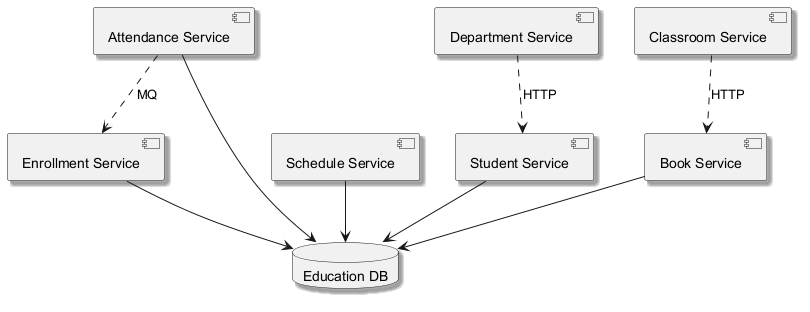

The diagram above was rendered by PlantUML. Its source (embedded in the PNG):
@startuml
skinparam backgroundColor #FFFFFF
skinparam classBackgroundColor #F1F8E9
skinparam classBorderColor #33691E
skinparam shadowing true
component "Attendance Service" as C_AttendanceService
component "Classroom Service" as C_ClassroomService
component "Department Service" as C_DepartmentService
component "Schedule Service" as C_ScheduleService
component "Student Service" as C_StudentService
component "Book Service" as C_BookService
component "Enrollment Service" as C_EnrollmentService
database "Education DB" as DB_education
C_AttendanceService --> DB_education
C_ScheduleService --> DB_education
C_StudentService --> DB_education
C_BookService --> DB_education
C_EnrollmentService --> DB_education
C_AttendanceService ..> C_EnrollmentService : MQ
C_ClassroomService ..> C_BookService : HTTP
C_DepartmentService ..> C_StudentService : HTTP
@enduml